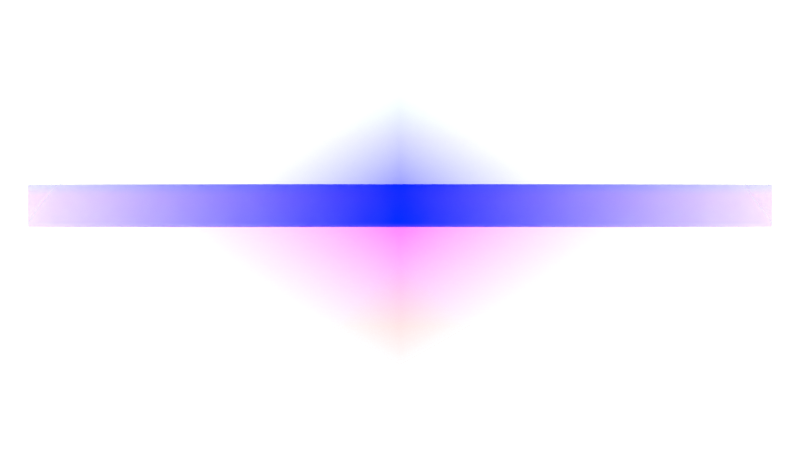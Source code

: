 # Source: Red_plane_stunts.blend  (saved by Blender 2.93.20; exported with 4.5.12 LTS)
import bpy
from mathutils import Matrix  # noqa: F401  (used for matrix-valued properties, if any)

bpy.ops.wm.read_factory_settings(use_empty=True)
scene = bpy.context.scene
scene.name = 'Scene'

# ---- images (referenced by path relative to the original .blend; pixels are not part of the script)
import os
ASSET_DIR = os.environ.get("B2B_ASSET_DIR", "")  # directory of the original .blend (textures are referenced by path, not embedded)
HERE = os.path.dirname(os.path.abspath(__file__))  # packed textures are extracted next to this script under _unpacked/

def load_image(name, relpath, width, height, colorspace="sRGB"):
    """Load a texture the original file referenced (path relative to the .blend, or extracted next to this script)."""
    p = next((c for c in (os.path.join(HERE, relpath), os.path.join(ASSET_DIR, relpath)) if relpath and os.path.exists(c)), "")
    if p:
        img = bpy.data.images.load(p, check_existing=True)
        img.name = name
    else:  # same state as the original file: an image datablock whose file is absent (Cycles renders it pink)
        img = bpy.data.images.new(name, width, height)
        img.source = "FILE"
        img.filepath = "//" + (relpath or name)
    img.colorspace_settings.name = colorspace
    return img
img_123_png = load_image('123.png', '123.png', 1024, 1024, 'sRGB')

# ---- materials (node trees are filled in below, after node groups)
mat_123 = bpy.data.materials.new('123')

# ---- material node trees
mat_123.use_nodes = True; mat_123.node_tree.nodes.clear()
_N = mat_123.node_tree.nodes; _L = mat_123.node_tree.links
n0 = _N.new('ShaderNodeMapping'); n0.name = 'Mapping'; n0.location = (-1608, 372)
n0.width = 240
n1 = _N.new('ShaderNodeTexCoord'); n1.name = 'Texture Coordinate'; n1.location = (-1808, 355)
n2 = _N.new('ShaderNodeValToRGB'); n2.name = 'ColorRamp'; n2.location = (-875, 358)
n2.width = 262
while len(n2.color_ramp.elements) > 1: n2.color_ramp.elements.remove(n2.color_ramp.elements[-1])
n2.color_ramp.elements[0].position = 0.3007; n2.color_ramp.elements[0].color = (0.0, 0.0, 0.0, 1.0)
_e = n2.color_ramp.elements.new(0.471); _e.color = (1.0, 1.0, 1.0, 1.0)
n3 = _N.new('ShaderNodeTexImage'); n3.name = 'Image Texture'; n3.location = (-506, 237)
n3.image = img_123_png
n3.extension = 'CLIP'
n4 = _N.new('ShaderNodeSeparateXYZ'); n4.name = 'Separate XYZ'; n4.location = (-1108, 342)
n5 = _N.new('ShaderNodeMath'); n5.name = 'Math'; n5.location = (-391, 599)
n5.operation = 'MULTIPLY'
n5.inputs[2].default_value = 0.0
n6 = _N.new('ShaderNodeMix'); n6.name = 'Mix'; n6.location = (-191, 388)
n6.data_type = 'RGBA'
n6.inputs[6].default_value = (0.338, 0.0, 0.001627, 1.0)
n7 = _N.new('ShaderNodeValToRGB'); n7.name = 'ColorRamp.001'; n7.location = (-799, 638)
while len(n7.color_ramp.elements) > 1: n7.color_ramp.elements.remove(n7.color_ramp.elements[-1])
n7.color_ramp.elements[0].position = 0.1957; n7.color_ramp.elements[0].color = (0.0, 0.0, 0.0, 1.0)
_e = n7.color_ramp.elements.new(0.4783); _e.color = (1.0, 1.0, 1.0, 1.0)
n8 = _N.new('ShaderNodeSeparateXYZ'); n8.name = 'Separate XYZ.001'; n8.location = (-1223, 606)
n9 = _N.new('ShaderNodeInvert'); n9.name = 'Invert'; n9.location = (-948, 733)
n10 = _N.new('ShaderNodeOutputMaterial'); n10.name = 'Material Output'; n10.location = (1291, 525)
n11 = _N.new('ShaderNodeValToRGB'); n11.name = 'ColorRamp.002'; n11.location = (-879, 135)
while len(n11.color_ramp.elements) > 1: n11.color_ramp.elements.remove(n11.color_ramp.elements[-1])
n11.color_ramp.elements[0].position = 0.4855; n11.color_ramp.elements[0].color = (0.0, 0.0, 0.0, 1.0)
_e = n11.color_ramp.elements.new(0.5072); _e.color = (1.0, 1.0, 1.0, 1.0)
n12 = _N.new('ShaderNodeMath'); n12.name = 'Math.001'; n12.location = (-234, 866)
n12.operation = 'MULTIPLY'
n12.inputs[2].default_value = 0.0
n13 = _N.new('ShaderNodeMix'); n13.name = 'Mix.001'; n13.location = (41, 484)
n13.data_type = 'RGBA'
n13.inputs[7].default_value = (0.0, 0.09179, 0.9999, 1.0)
n14 = _N.new('ShaderNodeValToRGB'); n14.name = 'ColorRamp.003'; n14.location = (-721, 875)
while len(n14.color_ramp.elements) > 1: n14.color_ramp.elements.remove(n14.color_ramp.elements[-1])
n14.color_ramp.elements[0].position = 0.2464; n14.color_ramp.elements[0].color = (0.0, 0.0, 0.0, 1.0)
_e = n14.color_ramp.elements.new(0.3333); _e.color = (1.0, 1.0, 1.0, 1.0)
n15 = _N.new('ShaderNodeMix'); n15.name = 'Mix.002'; n15.location = (503, 538)
n15.data_type = 'RGBA'
n15.inputs[7].default_value = (0.0, 0.01867, 1.0, 1.0)
n16 = _N.new('ShaderNodeBsdfPrincipled'); n16.name = 'Principled BSDF'; n16.location = (920, 525)
n16.distribution = 'GGX'
n16.subsurface_method = 'BURLEY'
n16.inputs[1].default_value = 1.0
n16.inputs[2].default_value = 1.0
n16.inputs[3].default_value = 1.45
n16.inputs[13].default_value = 1.0
n16.inputs[27].default_value = (0.0, 0.0, 0.0, 1.0)
n16.inputs[28].default_value = 1.0
n17 = _N.new('ShaderNodeMix'); n17.name = 'Mix.003'; n17.location = (650, 405)
n17.data_type = 'RGBA'
n17.inputs[0].default_value = 1.0
n17.inputs[7].default_value = (1.0, 1.0, 1.0, 1.0)
n18 = _N.new('ShaderNodeMix'); n18.name = 'Mix.004'; n18.location = (750, 405)
n18.data_type = 'RGBA'
n18.inputs[0].default_value = 1.0
n18.inputs[6].default_value = (1.0, 1.0, 1.0, 1.0)
_L.new(n3.outputs[1], n16.inputs[4])
_L.new(n1.outputs[2], n0.inputs[0])
_L.new(n0.outputs[0], n4.inputs[0])
_L.new(n4.outputs[1], n2.inputs[0])
_L.new(n2.outputs[0], n6.inputs[0])
_L.new(n3.outputs[0], n6.inputs[7])
_L.new(n0.outputs[0], n8.inputs[0])
_L.new(n8.outputs[1], n7.inputs[0])
_L.new(n7.outputs[0], n5.inputs[0])
_L.new(n6.outputs[2], n13.inputs[6])
_L.new(n4.outputs[1], n11.inputs[0])
_L.new(n11.outputs[0], n5.inputs[1])
_L.new(n5.outputs[0], n13.inputs[0])
_L.new(n8.outputs[1], n9.inputs[1])
_L.new(n9.outputs[0], n14.inputs[0])
_L.new(n15.outputs[2], n16.inputs[0])
_L.new(n14.outputs[0], n12.inputs[0])
_L.new(n12.outputs[0], n15.inputs[0])
_L.new(n11.outputs[0], n12.inputs[1])
_L.new(n13.outputs[2], n15.inputs[6])
_L.new(n16.outputs[0], n10.inputs[0])
_L.new(n15.outputs[2], n17.inputs[6])
_L.new(n17.outputs[2], n18.inputs[7])
_L.new(n18.outputs[2], n16.inputs[14])
n10.is_active_output = True

# ---- world
world_easyhdr = bpy.data.worlds.new('EasyHDR'); scene.world = world_easyhdr
world_easyhdr.use_nodes = True; world_easyhdr.node_tree.nodes.clear()
_N = world_easyhdr.node_tree.nodes; _L = world_easyhdr.node_tree.links
n0 = _N.new('ShaderNodeOutputWorld'); n0.name = 'World Output'; n0.location = (2000, 252)
n1 = _N.new('ShaderNodeBackground'); n1.name = 'Background.001'; n1.location = (1800, 252)
n1.inputs[1].default_value = 5.0
_L.new(n1.outputs[0], n0.inputs[0])
n0.is_active_output = True
world_easyhdr.use_sun_shadow = False
world_easyhdr.sun_shadow_jitter_overblur = 0.0

# ---- cameras
cam_camera = bpy.data.cameras.new('Camera')
cam_camera.type = 'ORTHO'
cam_camera.ortho_scale = 3.1

# ---- meshes
me_123 = bpy.data.meshes.new('123')
me_123.from_pydata([(-0.71, 0.25, 0.0), (0.71, 0.25, 0.0), (-0.71, -0.25, 0.0), (0.71, -0.25, 0.0)], [], [(2, 3, 1, 0)])
_uv = me_123.uv_layers.new(name='UVMap')
_uv.uv.foreach_set('vector', [0.0, 0.5, 1.0, 0.5, 1.0, 1.0, 0.0, 1.0])
me_123.materials.append(mat_123)
me_123.use_remesh_fix_poles = True
me_123.use_remesh_preserve_attributes = False
me_123.update()
me_123_001 = bpy.data.meshes.new('123.001')
me_123_001.from_pydata([(-0.71, -0.25, 0.0), (0.71, -0.25, 0.0), (-0.71, 0.25, 0.0), (0.71, 0.25, 0.0)], [], [(0, 1, 3, 2)])
_uv = me_123_001.uv_layers.new(name='UVMap')
_uv.uv.foreach_set('vector', [0.0, 0.0, 1.0, 0.0, 1.0, 0.5, 0.0, 0.5])
me_123_001.materials.append(mat_123)
me_123_001.use_remesh_fix_poles = True
me_123_001.use_remesh_preserve_attributes = False
me_123_001.update()

# ---- objects
ob_123 = bpy.data.objects.new('123', me_123)
ob_123_001 = bpy.data.objects.new('123.001', me_123_001)
ob_camera = bpy.data.objects.new('Camera', cam_camera)

# ---- transforms, parenting, visibility, modifiers, constraints
ob_123.location = (0.0, 0.5, 0.0)
ob_123.scale = (2.032, 2.032, 2.032)
ob_123_001.location = (0.0, -0.5318, -0.001832)
ob_123_001.scale = (2.76, 2.76, 2.76)
ob_camera.location = (0.0, 0.0, 8.0)

# ---- collection membership
scene.collection.objects.link(ob_123)
scene.collection.objects.link(ob_123_001)
scene.collection.objects.link(ob_camera)

# ---- scene / render settings (as saved in the file)
scene.camera = ob_camera
scene.frame_start = 1; scene.frame_end = 250; scene.frame_set(2)
scene.render.engine = 'CYCLES'
scene.render.image_settings.compression = 0
scene.render.film_transparent = True
scene.render.use_border = True
scene.render.use_simplify = True
scene.render.use_persistent_data = True
scene.cycles.samples = 128
scene.cycles.sampling_pattern = 'TABULATED_SOBOL'
scene.cycles.use_light_tree = False
scene.cycles.max_bounces = 4
scene.cycles.diffuse_bounces = 2
scene.cycles.glossy_bounces = 2
scene.cycles.transmission_bounces = 2
scene.cycles.transparent_max_bounces = 2
scene.eevee.use_gtao = True
scene.eevee.use_raytracing = True
scene.view_settings.view_transform = 'Standard'
bpy.context.view_layer.update()
